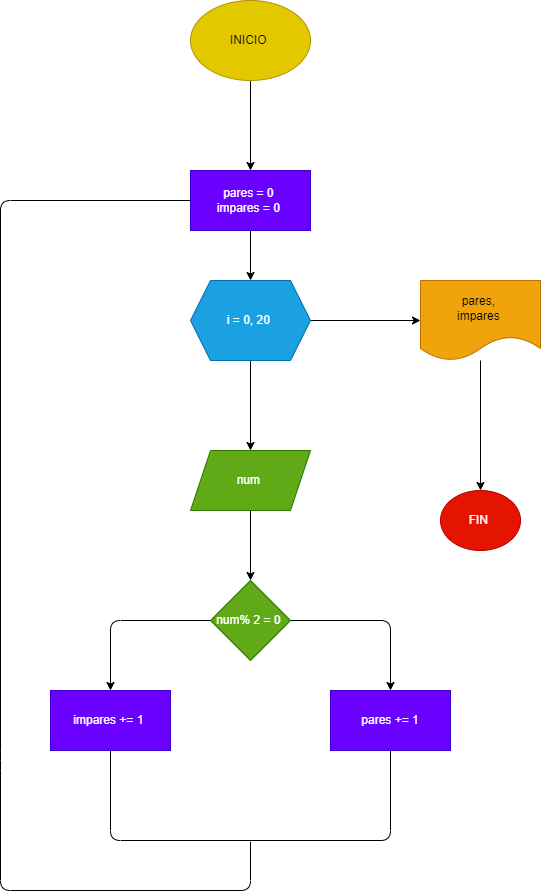

The diagram above was exported from draw.io. Its source (the exported page's mxGraphModel, read from the mxfile embedded in the PNG):
<mxGraphModel dx="1066" dy="619" grid="1" gridSize="10" guides="1" tooltips="1" connect="1" arrows="1" fold="1" page="1" pageScale="1" pageWidth="850" pageHeight="1100" math="0" shadow="0">
  <root>
    <mxCell id="0" />
    <mxCell id="1" parent="0" />
    <mxCell id="4" value="" style="edgeStyle=none;html=1;" edge="1" parent="1" source="2" target="3">
      <mxGeometry relative="1" as="geometry" />
    </mxCell>
    <mxCell id="2" value="INICIO&amp;nbsp;" style="ellipse;whiteSpace=wrap;html=1;fillColor=#e3c800;fontColor=#000000;strokeColor=#B09500;" vertex="1" parent="1">
      <mxGeometry x="700" y="30" width="120" height="80" as="geometry" />
    </mxCell>
    <mxCell id="6" style="edgeStyle=none;html=1;entryX=0.5;entryY=0;entryDx=0;entryDy=0;" edge="1" parent="1" source="3" target="5">
      <mxGeometry relative="1" as="geometry" />
    </mxCell>
    <mxCell id="3" value="pares = 0&amp;nbsp;&lt;br&gt;impares = 0&amp;nbsp;" style="whiteSpace=wrap;html=1;fillColor=#6a00ff;fontColor=#ffffff;strokeColor=#3700CC;" vertex="1" parent="1">
      <mxGeometry x="700" y="200" width="120" height="60" as="geometry" />
    </mxCell>
    <mxCell id="8" value="" style="edgeStyle=none;html=1;" edge="1" parent="1" source="5" target="7">
      <mxGeometry relative="1" as="geometry" />
    </mxCell>
    <mxCell id="16" value="" style="edgeStyle=none;html=1;" edge="1" parent="1" source="5" target="15">
      <mxGeometry relative="1" as="geometry" />
    </mxCell>
    <mxCell id="5" value="i = 0, 20&amp;nbsp;" style="shape=hexagon;perimeter=hexagonPerimeter2;whiteSpace=wrap;html=1;fixedSize=1;fillColor=#1ba1e2;fontColor=#ffffff;strokeColor=#006EAF;" vertex="1" parent="1">
      <mxGeometry x="700" y="310" width="120" height="80" as="geometry" />
    </mxCell>
    <mxCell id="10" value="" style="edgeStyle=none;html=1;" edge="1" parent="1" source="7" target="9">
      <mxGeometry relative="1" as="geometry" />
    </mxCell>
    <mxCell id="7" value="num&amp;nbsp;" style="shape=parallelogram;perimeter=parallelogramPerimeter;whiteSpace=wrap;html=1;fixedSize=1;fillColor=#60a917;fontColor=#ffffff;strokeColor=#2D7600;" vertex="1" parent="1">
      <mxGeometry x="700" y="480" width="120" height="60" as="geometry" />
    </mxCell>
    <mxCell id="12" value="" style="edgeStyle=none;html=1;" edge="1" parent="1" source="9" target="11">
      <mxGeometry relative="1" as="geometry">
        <Array as="points">
          <mxPoint x="620" y="650" />
        </Array>
      </mxGeometry>
    </mxCell>
    <mxCell id="14" value="" style="edgeStyle=none;html=1;" edge="1" parent="1" source="9" target="13">
      <mxGeometry relative="1" as="geometry">
        <Array as="points">
          <mxPoint x="900" y="650" />
        </Array>
      </mxGeometry>
    </mxCell>
    <mxCell id="9" value="num% 2 = 0&amp;nbsp;" style="rhombus;whiteSpace=wrap;html=1;fillColor=#60a917;fontColor=#ffffff;strokeColor=#2D7600;" vertex="1" parent="1">
      <mxGeometry x="720" y="610" width="80" height="80" as="geometry" />
    </mxCell>
    <mxCell id="11" value="impares += 1&amp;nbsp;" style="whiteSpace=wrap;html=1;fillColor=#6a00ff;fontColor=#ffffff;strokeColor=#3700CC;" vertex="1" parent="1">
      <mxGeometry x="560" y="720" width="120" height="60" as="geometry" />
    </mxCell>
    <mxCell id="13" value="pares += 1" style="whiteSpace=wrap;html=1;fillColor=#6a00ff;fontColor=#ffffff;strokeColor=#3700CC;" vertex="1" parent="1">
      <mxGeometry x="840" y="720" width="120" height="60" as="geometry" />
    </mxCell>
    <mxCell id="18" value="" style="edgeStyle=none;html=1;" edge="1" parent="1" source="15" target="17">
      <mxGeometry relative="1" as="geometry" />
    </mxCell>
    <mxCell id="15" value="pares,&amp;nbsp;&lt;br&gt;impares&amp;nbsp;" style="shape=document;whiteSpace=wrap;html=1;boundedLbl=1;fillColor=#f0a30a;fontColor=#000000;strokeColor=#BD7000;" vertex="1" parent="1">
      <mxGeometry x="930" y="310" width="120" height="80" as="geometry" />
    </mxCell>
    <mxCell id="17" value="FIN&amp;nbsp;" style="ellipse;whiteSpace=wrap;html=1;fillColor=#e51400;fontColor=#ffffff;strokeColor=#B20000;" vertex="1" parent="1">
      <mxGeometry x="950" y="520" width="80" height="60" as="geometry" />
    </mxCell>
    <mxCell id="19" value="" style="endArrow=none;html=1;entryX=0;entryY=0.5;entryDx=0;entryDy=0;" edge="1" parent="1" target="3">
      <mxGeometry width="50" height="50" relative="1" as="geometry">
        <mxPoint x="760" y="871.3333740234375" as="sourcePoint" />
        <mxPoint x="890" y="320" as="targetPoint" />
        <Array as="points">
          <mxPoint x="760" y="920" />
          <mxPoint x="510" y="920" />
          <mxPoint x="510" y="790" />
          <mxPoint x="510" y="230" />
        </Array>
      </mxGeometry>
    </mxCell>
    <mxCell id="20" value="" style="endArrow=none;html=1;entryX=0.5;entryY=1;entryDx=0;entryDy=0;exitX=0.5;exitY=1;exitDx=0;exitDy=0;" edge="1" parent="1" source="11" target="13">
      <mxGeometry width="50" height="50" relative="1" as="geometry">
        <mxPoint x="600" y="650" as="sourcePoint" />
        <mxPoint x="650" y="600" as="targetPoint" />
        <Array as="points">
          <mxPoint x="620" y="870" />
          <mxPoint x="900" y="870" />
        </Array>
      </mxGeometry>
    </mxCell>
  </root>
</mxGraphModel>